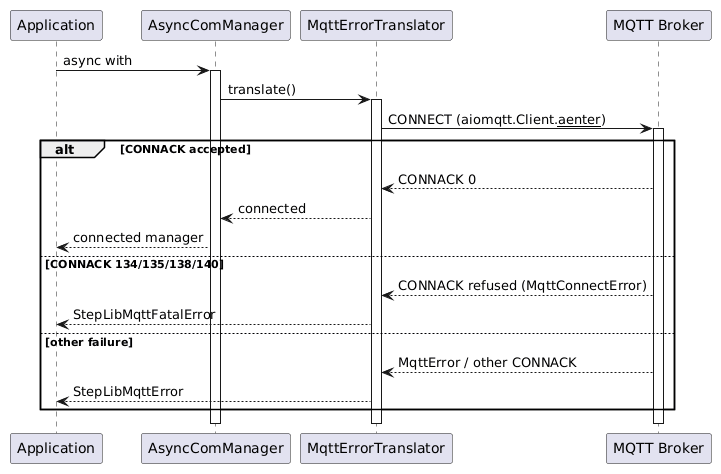

The diagram above was rendered by PlantUML. Its source (embedded in the PNG):
@startuml
participant "Application" as App
participant "AsyncComManager" as ACM
participant "MqttErrorTranslator" as Tr
participant "MQTT Broker" as Broker

App -> ACM: async with
activate ACM
ACM -> Tr: translate()
activate Tr
Tr -> Broker: CONNECT (aiomqtt.Client.__aenter__)
activate Broker
alt CONNACK accepted
    Broker --> Tr: CONNACK 0
    Tr --> ACM: connected
    ACM --> App: connected manager
else CONNACK 134/135/138/140
    Broker --> Tr: CONNACK refused (MqttConnectError)
    Tr --> App: StepLibMqttFatalError
else other failure
    Broker --> Tr: MqttError / other CONNACK
    Tr --> App: StepLibMqttError
end
deactivate Broker
deactivate Tr
deactivate ACM
@enduml